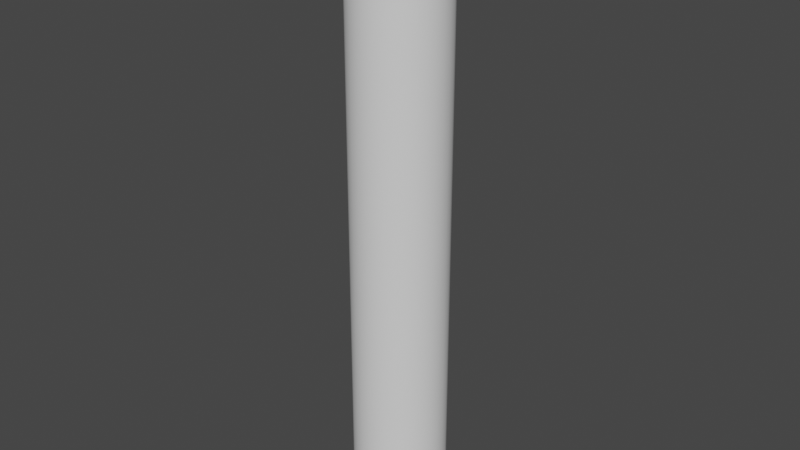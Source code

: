 # Source: column2.blend  (saved by Blender 2.83.19; exported with 4.5.12 LTS)
import bpy
from mathutils import Matrix  # noqa: F401  (used for matrix-valued properties, if any)

bpy.ops.wm.read_factory_settings(use_empty=True)
scene = bpy.context.scene
scene.name = 'Scene'

# ---- collections
col_collection = bpy.data.collections.new('Collection'); scene.collection.children.link(col_collection)

# ---- world
world_world = bpy.data.worlds.new('World'); scene.world = world_world
world_world.use_nodes = True; world_world.node_tree.nodes.clear()
_N = world_world.node_tree.nodes; _L = world_world.node_tree.links
n0 = _N.new('ShaderNodeOutputWorld'); n0.name = 'World Output'; n0.location = (300, 300)
n1 = _N.new('ShaderNodeBackground'); n1.name = 'Background'; n1.location = (10, 300)
n1.inputs[0].default_value = (0.05088, 0.05088, 0.05088, 1.0)
_L.new(n1.outputs[0], n0.inputs[0])
n0.is_active_output = True
world_world.color = (0.05088, 0.05088, 0.05088)
world_world.use_sun_shadow = False
world_world.sun_shadow_jitter_overblur = 0.0

# ---- meshes
me_cylinder = bpy.data.meshes.new('Cylinder')
me_cylinder.from_pydata([(0.0, 1.0, -5.0), (0.0, 1.0, 7.7), (0.1951, 0.9808, -5.0), (0.1951, 0.9808, 7.7), (0.3827, 0.9239, -5.0), (0.3827, 0.9239, 7.7), (0.5556, 0.8315, -5.0), (0.5556, 0.8315, 7.7), (0.7071, 0.7071, -5.0), (0.7071, 0.7071, 7.7), (0.8315, 0.5556, -5.0), (0.8315, 0.5556, 7.7), (0.9239, 0.3827, -5.0), (0.9239, 0.3827, 7.7), (0.9808, 0.1951, -5.0), (0.9808, 0.1951, 7.7), (1.0, 7.55e-08, -5.0), (1.0, 7.55e-08, 7.7), (0.9808, -0.1951, -5.0), (0.9808, -0.1951, 7.7), (0.9239, -0.3827, -5.0), (0.9239, -0.3827, 7.7), (0.8315, -0.5556, -5.0), (0.8315, -0.5556, 7.7), (0.7071, -0.7071, -5.0), (0.7071, -0.7071, 7.7), (0.5556, -0.8315, -5.0), (0.5556, -0.8315, 7.7), (0.3827, -0.9239, -5.0), (0.3827, -0.9239, 7.7), (0.1951, -0.9808, -5.0), (0.1951, -0.9808, 7.7), (-3.258e-07, -1.0, -5.0), (-3.258e-07, -1.0, 7.7), (-0.1951, -0.9808, -5.0), (-0.1951, -0.9808, 7.7), (-0.3827, -0.9239, -5.0), (-0.3827, -0.9239, 7.7), (-0.5556, -0.8315, -5.0), (-0.5556, -0.8315, 7.7), (-0.7071, -0.7071, -5.0), (-0.7071, -0.7071, 7.7), (-0.8315, -0.5556, -5.0), (-0.8315, -0.5556, 7.7), (-0.9239, -0.3827, -5.0), (-0.9239, -0.3827, 7.7), (-0.9808, -0.1951, -5.0), (-0.9808, -0.1951, 7.7), (-1.0, 9.656e-07, -5.0), (-1.0, 9.656e-07, 7.7), (-0.9808, 0.1951, -5.0), (-0.9808, 0.1951, 7.7), (-0.9239, 0.3827, -5.0), (-0.9239, 0.3827, 7.7), (-0.8315, 0.5556, -5.0), (-0.8315, 0.5556, 7.7), (-0.7071, 0.7071, -5.0), (-0.7071, 0.7071, 7.7), (-0.5556, 0.8315, -5.0), (-0.5556, 0.8315, 7.7), (-0.3827, 0.9239, -5.0), (-0.3827, 0.9239, 7.7), (-0.1951, 0.9808, -5.0), (-0.1951, 0.9808, 7.7), (1.0, -1.0, 7.119), (1.0, 1.0, 7.119), (1.074, -1.0, 7.126), (1.074, 1.0, 7.126), (1.146, -1.0, 7.148), (1.146, 1.0, 7.148), (1.212, -1.0, 7.183), (1.212, 1.0, 7.183), (1.269, -1.0, 7.231), (1.269, 1.0, 7.231), (1.317, -1.0, 7.288), (1.317, 1.0, 7.288), (1.352, -1.0, 7.354), (1.352, 1.0, 7.354), (1.374, -1.0, 7.426), (1.374, 1.0, 7.426), (1.381, -1.0, 7.5), (1.381, 1.0, 7.5), (1.374, -1.0, 7.574), (1.374, 1.0, 7.574), (1.352, -1.0, 7.646), (1.352, 1.0, 7.646), (1.317, -1.0, 7.712), (1.317, 1.0, 7.712), (1.269, -1.0, 7.769), (1.269, 1.0, 7.769), (1.212, -1.0, 7.817), (1.212, 1.0, 7.817), (1.146, -1.0, 7.852), (1.146, 1.0, 7.852), (1.074, -1.0, 7.874), (1.074, 1.0, 7.874), (1.0, -1.0, 7.881), (1.0, 1.0, 7.881), (0.9256, -1.0, 7.874), (0.9256, 1.0, 7.874), (0.8542, -1.0, 7.852), (0.8542, 1.0, 7.852), (0.7883, -1.0, 7.817), (0.7883, 1.0, 7.817), (0.7305, -1.0, 7.769), (0.7305, 1.0, 7.769), (0.6831, -1.0, 7.712), (0.6831, 1.0, 7.712), (0.6479, -1.0, 7.646), (0.6479, 1.0, 7.646), (0.6262, -1.0, 7.574), (0.6262, 1.0, 7.574), (0.6189, -1.0, 7.5), (0.6189, 1.0, 7.5), (0.6262, -1.0, 7.426), (0.6262, 1.0, 7.426), (0.6479, -1.0, 7.354), (0.6479, 1.0, 7.354), (0.6831, -1.0, 7.288), (0.6831, 1.0, 7.288), (0.7305, -1.0, 7.231), (0.7305, 1.0, 7.231), (0.7883, -1.0, 7.183), (0.7883, 1.0, 7.183), (0.8542, -1.0, 7.148), (0.8542, 1.0, 7.148), (0.9256, -1.0, 7.126), (0.9256, 1.0, 7.126), (-1.0, -1.0, 7.119), (-1.0, 1.0, 7.119), (-0.9256, -1.0, 7.126), (-0.9256, 1.0, 7.126), (-0.8542, -1.0, 7.148), (-0.8542, 1.0, 7.148), (-0.7883, -1.0, 7.183), (-0.7883, 1.0, 7.183), (-0.7305, -1.0, 7.231), (-0.7305, 1.0, 7.231), (-0.6831, -1.0, 7.288), (-0.6831, 1.0, 7.288), (-0.6479, -1.0, 7.354), (-0.6479, 1.0, 7.354), (-0.6262, -1.0, 7.426), (-0.6262, 1.0, 7.426), (-0.6189, -1.0, 7.5), (-0.6189, 1.0, 7.5), (-0.6262, -1.0, 7.574), (-0.6262, 1.0, 7.574), (-0.6479, -1.0, 7.646), (-0.6479, 1.0, 7.646), (-0.6831, -1.0, 7.712), (-0.6831, 1.0, 7.712), (-0.7305, -1.0, 7.769), (-0.7305, 1.0, 7.769), (-0.7883, -1.0, 7.817), (-0.7883, 1.0, 7.817), (-0.8542, -1.0, 7.852), (-0.8542, 1.0, 7.852), (-0.9256, -1.0, 7.874), (-0.9256, 1.0, 7.874), (-1.0, -1.0, 7.881), (-1.0, 1.0, 7.881), (-1.074, -1.0, 7.874), (-1.074, 1.0, 7.874), (-1.146, -1.0, 7.852), (-1.146, 1.0, 7.852), (-1.212, -1.0, 7.817), (-1.212, 1.0, 7.817), (-1.269, -1.0, 7.769), (-1.269, 1.0, 7.769), (-1.317, -1.0, 7.712), (-1.317, 1.0, 7.712), (-1.352, -1.0, 7.646), (-1.352, 1.0, 7.646), (-1.374, -1.0, 7.574), (-1.374, 1.0, 7.574), (-1.381, -1.0, 7.5), (-1.381, 1.0, 7.5), (-1.374, -1.0, 7.426), (-1.374, 1.0, 7.426), (-1.352, -1.0, 7.354), (-1.352, 1.0, 7.354), (-1.317, -1.0, 7.288), (-1.317, 1.0, 7.288), (-1.269, -1.0, 7.231), (-1.269, 1.0, 7.231), (-1.212, -1.0, 7.183), (-1.212, 1.0, 7.183), (-1.146, -1.0, 7.148), (-1.146, 1.0, 7.148), (-1.074, -1.0, 7.126), (-1.074, 1.0, 7.126), (1.285, 1.0, 7.382), (1.257, 1.0, 7.328), (1.218, 1.0, 7.718), (1.257, 1.0, 7.672), (1.257, -1.0, 7.328), (1.285, -1.0, 7.382), (1.257, -1.0, 7.672), (1.218, -1.0, 7.718), (1.218, 1.0, 7.282), (1.285, 1.0, 7.618), (1.218, -1.0, 7.282), (1.285, -1.0, 7.618), (1.172, 1.0, 7.243), (1.303, 1.0, 7.56), (1.172, -1.0, 7.243), (1.303, -1.0, 7.56), (1.118, 1.0, 7.215), (1.309, 1.0, 7.5), (1.118, -1.0, 7.215), (1.309, -1.0, 7.5), (1.06, 1.0, 7.197), (1.303, 1.0, 7.44), (1.06, -1.0, 7.197), (1.303, -1.0, 7.44), (1.0, 1.0, 7.191), (1.0, -1.0, 7.191), (1.172, -1.0, 7.757), (1.172, 1.0, 7.757), (1.118, -1.0, 7.785), (1.118, 1.0, 7.785), (1.06, -1.0, 7.803), (1.06, 1.0, 7.803), (1.0, -1.0, 7.809), (1.0, 1.0, 7.809), (0.9397, -1.0, 7.803), (0.9397, 1.0, 7.803), (0.8818, -1.0, 7.785), (0.8818, 1.0, 7.785), (0.8284, -1.0, 7.757), (0.8284, 1.0, 7.757), (0.7816, -1.0, 7.718), (0.7816, 1.0, 7.718), (0.7432, -1.0, 7.672), (0.7432, 1.0, 7.672), (0.7146, -1.0, 7.618), (0.7146, 1.0, 7.618), (0.6971, -1.0, 7.56), (0.6971, 1.0, 7.56), (0.6911, -1.0, 7.5), (0.6911, 1.0, 7.5), (0.6971, -1.0, 7.44), (0.6971, 1.0, 7.44), (0.7146, -1.0, 7.382), (0.7146, 1.0, 7.382), (0.7432, -1.0, 7.328), (0.7432, 1.0, 7.328), (0.7816, -1.0, 7.282), (0.7816, 1.0, 7.282), (0.8284, -1.0, 7.243), (0.8284, 1.0, 7.243), (0.8818, -1.0, 7.215), (0.8818, 1.0, 7.215), (0.9397, -1.0, 7.197), (0.9397, 1.0, 7.197), (-0.7146, 1.0, 7.382), (-0.7432, 1.0, 7.328), (-0.7816, 1.0, 7.718), (-0.7432, 1.0, 7.672), (-0.7432, -1.0, 7.328), (-0.7146, -1.0, 7.382), (-0.7432, -1.0, 7.672), (-0.7816, -1.0, 7.718), (-0.7816, 1.0, 7.282), (-0.7146, 1.0, 7.618), (-0.7816, -1.0, 7.282), (-0.7146, -1.0, 7.618), (-0.8284, 1.0, 7.243), (-0.6971, 1.0, 7.56), (-0.8284, -1.0, 7.243), (-0.6971, -1.0, 7.56), (-0.8818, 1.0, 7.215), (-0.6911, 1.0, 7.5), (-0.8818, -1.0, 7.215), (-0.6911, -1.0, 7.5), (-0.9397, 1.0, 7.197), (-0.6971, 1.0, 7.44), (-0.9397, -1.0, 7.197), (-0.6971, -1.0, 7.44), (-1.0, 1.0, 7.191), (-1.0, -1.0, 7.191), (-0.8284, -1.0, 7.757), (-0.8284, 1.0, 7.757), (-0.8818, -1.0, 7.785), (-0.8818, 1.0, 7.785), (-0.9397, -1.0, 7.803), (-0.9397, 1.0, 7.803), (-1.0, -1.0, 7.809), (-1.0, 1.0, 7.809), (-1.06, -1.0, 7.803), (-1.06, 1.0, 7.803), (-1.118, -1.0, 7.785), (-1.118, 1.0, 7.785), (-1.172, -1.0, 7.757), (-1.172, 1.0, 7.757), (-1.218, -1.0, 7.718), (-1.218, 1.0, 7.718), (-1.257, -1.0, 7.672), (-1.257, 1.0, 7.672), (-1.285, -1.0, 7.618), (-1.285, 1.0, 7.618), (-1.303, -1.0, 7.56), (-1.303, 1.0, 7.56), (-1.309, -1.0, 7.5), (-1.309, 1.0, 7.5), (-1.303, -1.0, 7.44), (-1.303, 1.0, 7.44), (-1.285, -1.0, 7.382), (-1.285, 1.0, 7.382), (-1.257, -1.0, 7.328), (-1.257, 1.0, 7.328), (-1.218, -1.0, 7.282), (-1.218, 1.0, 7.282), (-1.172, -1.0, 7.243), (-1.172, 1.0, 7.243), (-1.118, -1.0, 7.215), (-1.118, 1.0, 7.215), (-1.06, -1.0, 7.197), (-1.06, 1.0, 7.197), (1.237, 0.9, 7.402), (1.214, 0.9, 7.357), (1.182, 0.9, 7.682), (1.214, 0.9, 7.643), (1.214, -0.9, 7.357), (1.237, -0.9, 7.402), (1.214, -0.9, 7.643), (1.182, -0.9, 7.682), (1.182, 0.9, 7.318), (1.237, 0.9, 7.598), (1.182, -0.9, 7.318), (1.237, -0.9, 7.598), (1.143, 0.9, 7.286), (1.252, 0.9, 7.55), (1.143, -0.9, 7.286), (1.252, -0.9, 7.55), (1.098, 0.9, 7.263), (1.257, 0.9, 7.5), (1.098, -0.9, 7.263), (1.257, -0.9, 7.5), (1.05, 0.9, 7.248), (1.252, 0.9, 7.45), (1.05, -0.9, 7.248), (1.252, -0.9, 7.45), (1.0, 0.9, 7.243), (1.0, -0.9, 7.243), (1.143, -0.9, 7.714), (1.143, 0.9, 7.714), (1.098, -0.9, 7.737), (1.098, 0.9, 7.737), (1.05, -0.9, 7.752), (1.05, 0.9, 7.752), (1.0, -0.9, 7.757), (1.0, 0.9, 7.757), (0.9499, -0.9, 7.752), (0.9499, 0.9, 7.752), (0.9016, -0.9, 7.737), (0.9016, 0.9, 7.737), (0.8572, -0.9, 7.714), (0.8572, 0.9, 7.714), (0.8182, -0.9, 7.682), (0.8182, 0.9, 7.682), (0.7863, -0.9, 7.643), (0.7863, 0.9, 7.643), (0.7625, -0.9, 7.598), (0.7625, 0.9, 7.598), (0.7479, -0.9, 7.55), (0.7479, 0.9, 7.55), (0.7429, -0.9, 7.5), (0.7429, 0.9, 7.5), (0.7479, -0.9, 7.45), (0.7479, 0.9, 7.45), (0.7625, -0.9, 7.402), (0.7625, 0.9, 7.402), (0.7863, -0.9, 7.357), (0.7863, 0.9, 7.357), (0.8182, -0.9, 7.318), (0.8182, 0.9, 7.318), (0.8572, -0.9, 7.286), (0.8572, 0.9, 7.286), (0.9016, -0.9, 7.263), (0.9016, 0.9, 7.263), (0.9499, -0.9, 7.248), (0.9499, 0.9, 7.248), (-0.7625, 0.9, 7.402), (-0.7863, 0.9, 7.357), (-0.8182, 0.9, 7.682), (-0.7863, 0.9, 7.643), (-0.7863, -0.9, 7.357), (-0.7625, -0.9, 7.402), (-0.7863, -0.9, 7.643), (-0.8182, -0.9, 7.682), (-0.8182, 0.9, 7.318), (-0.7625, 0.9, 7.598), (-0.8182, -0.9, 7.318), (-0.7625, -0.9, 7.598), (-0.8572, 0.9, 7.286), (-0.7479, 0.9, 7.55), (-0.8572, -0.9, 7.286), (-0.7479, -0.9, 7.55), (-0.9016, 0.9, 7.263), (-0.7429, 0.9, 7.5), (-0.9016, -0.9, 7.263), (-0.7429, -0.9, 7.5), (-0.9499, 0.9, 7.248), (-0.7479, 0.9, 7.45), (-0.9499, -0.9, 7.248), (-0.7479, -0.9, 7.45), (-1.0, 0.9, 7.243), (-1.0, -0.9, 7.243), (-0.8572, -0.9, 7.714), (-0.8572, 0.9, 7.714), (-0.9016, -0.9, 7.737), (-0.9016, 0.9, 7.737), (-0.9499, -0.9, 7.752), (-0.9499, 0.9, 7.752), (-1.0, -0.9, 7.757), (-1.0, 0.9, 7.757), (-1.05, -0.9, 7.752), (-1.05, 0.9, 7.752), (-1.098, -0.9, 7.737), (-1.098, 0.9, 7.737), (-1.143, -0.9, 7.714), (-1.143, 0.9, 7.714), (-1.182, -0.9, 7.682), (-1.182, 0.9, 7.682), (-1.214, -0.9, 7.643), (-1.214, 0.9, 7.643), (-1.237, -0.9, 7.598), (-1.237, 0.9, 7.598), (-1.252, -0.9, 7.55), (-1.252, 0.9, 7.55), (-1.257, -0.9, 7.5), (-1.257, 0.9, 7.5), (-1.252, -0.9, 7.45), (-1.252, 0.9, 7.45), (-1.237, -0.9, 7.402), (-1.237, 0.9, 7.402), (-1.214, -0.9, 7.357), (-1.214, 0.9, 7.357), (-1.182, -0.9, 7.318), (-1.182, 0.9, 7.318), (-1.143, -0.9, 7.286), (-1.143, 0.9, 7.286), (-1.098, -0.9, 7.263), (-1.098, 0.9, 7.263), (-1.05, -0.9, 7.248), (-1.05, 0.9, 7.248)], [], [(0, 1, 3, 2), (101, 157, 159, 99), (82, 83, 85, 84), (2, 3, 5, 4), (99, 159, 161, 97), (4, 5, 7, 6), (6, 7, 9, 8), (80, 81, 83, 82), (8, 9, 11, 10), (107, 151, 153, 105), (10, 11, 13, 12), (12, 13, 15, 14), (78, 79, 81, 80), (14, 15, 17, 16), (152, 150, 106, 104), (16, 17, 19, 18), (18, 19, 21, 20), (76, 77, 79, 78), (20, 21, 23, 22), (152, 104, 102, 154), (22, 23, 25, 24), (24, 25, 27, 26), (74, 75, 77, 76), (26, 27, 29, 28), (94, 95, 97, 96), (28, 29, 31, 30), (30, 31, 33, 32), (72, 73, 75, 74), (32, 33, 35, 34), (92, 93, 95, 94), (34, 35, 37, 36), (36, 37, 39, 38), (70, 71, 73, 72), (38, 39, 41, 40), (90, 91, 93, 92), (40, 41, 43, 42), (42, 43, 45, 44), (68, 69, 71, 70), (44, 45, 47, 46), (88, 89, 91, 90), (46, 47, 49, 48), (48, 49, 51, 50), (66, 67, 69, 68), (50, 51, 53, 52), (86, 87, 89, 88), (52, 53, 55, 54), (54, 55, 57, 56), (64, 65, 67, 66), (56, 57, 59, 58), (84, 85, 87, 86), (58, 59, 61, 60), (3, 1, 63, 61, 59, 57, 55, 53, 51, 49, 47, 45, 43, 41, 39, 37, 35, 33, 31, 29, 27, 25, 23, 21, 19, 17, 15, 13, 11, 9, 7, 5), (60, 61, 63, 62), (62, 63, 1, 0), (0, 2, 4, 6, 8, 10, 12, 14, 16, 18, 20, 22, 24, 26, 28, 30, 32, 34, 36, 38, 40, 42, 44, 46, 48, 50, 52, 54, 56, 58, 60, 62), (106, 107, 109, 108), (108, 109, 111, 110), (110, 111, 113, 112), (112, 113, 115, 114), (114, 115, 117, 116), (116, 117, 119, 118), (118, 119, 121, 120), (120, 121, 123, 122), (122, 123, 125, 124), (141, 139, 257, 256), (124, 125, 127, 126), (126, 127, 65, 64), (81, 79, 213, 209), (168, 169, 171, 170), (146, 147, 149, 148), (166, 167, 169, 168), (144, 145, 147, 146), (164, 165, 167, 166), (142, 143, 145, 144), (162, 163, 165, 164), (140, 141, 143, 142), (160, 161, 163, 162), (138, 139, 141, 140), (154, 102, 100, 156), (136, 137, 139, 138), (98, 158, 156, 100), (134, 135, 137, 136), (96, 160, 158, 98), (132, 133, 135, 134), (96, 97, 161, 160), (130, 131, 133, 132), (106, 150, 151, 107), (128, 129, 131, 130), (148, 149, 151, 150), (170, 171, 173, 172), (172, 173, 175, 174), (174, 175, 177, 176), (176, 177, 179, 178), (178, 179, 181, 180), (180, 181, 183, 182), (182, 183, 185, 184), (184, 185, 187, 186), (186, 187, 189, 188), (162, 164, 292, 290), (188, 189, 191, 190), (190, 191, 129, 128), (95, 93, 221, 223), (103, 155, 157, 101), (105, 153, 155, 103), (298, 300, 428, 426), (198, 199, 327, 326), (246, 248, 376, 374), (299, 297, 425, 427), (94, 96, 224, 222), (165, 163, 291, 293), (153, 151, 259, 258), (97, 95, 223, 225), (66, 68, 210, 214), (138, 140, 261, 260), (73, 71, 204, 200), (164, 166, 294, 292), (150, 152, 263, 262), (96, 98, 226, 224), (167, 165, 293, 295), (99, 97, 225, 227), (139, 137, 264, 257), (166, 168, 296, 294), (98, 100, 228, 226), (169, 167, 295, 297), (151, 149, 265, 259), (101, 99, 227, 229), (78, 80, 211, 215), (136, 138, 260, 266), (168, 170, 298, 296), (148, 150, 262, 267), (85, 83, 205, 201), (100, 102, 230, 228), (171, 169, 297, 299), (103, 101, 229, 231), (137, 135, 268, 264), (70, 72, 202, 206), (170, 172, 300, 298), (102, 104, 232, 230), (173, 171, 299, 301), (149, 147, 269, 265), (105, 103, 231, 233), (134, 136, 266, 270), (172, 174, 302, 300), (77, 75, 193, 192), (146, 148, 267, 271), (104, 106, 234, 232), (175, 173, 301, 303), (107, 105, 233, 235), (135, 133, 272, 268), (82, 84, 203, 207), (174, 176, 304, 302), (106, 108, 236, 234), (177, 175, 303, 305), (89, 87, 195, 194), (67, 65, 216, 212), (147, 145, 273, 269), (109, 107, 235, 237), (132, 134, 270, 274), (176, 178, 306, 304), (74, 76, 197, 196), (144, 146, 271, 275), (108, 110, 238, 236), (179, 177, 305, 307), (79, 77, 192, 213), (111, 109, 237, 239), (133, 131, 276, 272), (71, 69, 208, 204), (178, 180, 308, 306), (110, 112, 240, 238), (181, 179, 307, 309), (145, 143, 277, 273), (113, 111, 239, 241), (130, 132, 274, 278), (180, 182, 310, 308), (86, 88, 199, 198), (142, 144, 275, 279), (112, 114, 242, 240), (183, 181, 309, 311), (115, 113, 241, 243), (76, 78, 215, 197), (182, 184, 312, 310), (83, 81, 209, 205), (114, 116, 244, 242), (185, 183, 311, 313), (64, 66, 214, 217), (131, 129, 280, 276), (117, 115, 243, 245), (143, 141, 256, 277), (68, 70, 206, 210), (184, 186, 314, 312), (75, 73, 200, 193), (140, 142, 279, 261), (116, 118, 246, 244), (187, 185, 313, 315), (128, 130, 278, 281), (119, 117, 245, 247), (186, 188, 316, 314), (152, 154, 282, 263), (118, 120, 248, 246), (189, 187, 315, 317), (155, 153, 258, 283), (121, 119, 247, 249), (80, 82, 207, 211), (188, 190, 318, 316), (154, 156, 284, 282), (120, 122, 250, 248), (191, 189, 317, 319), (87, 85, 201, 195), (157, 155, 283, 285), (123, 121, 249, 251), (190, 128, 281, 318), (72, 74, 196, 202), (156, 158, 286, 284), (122, 124, 252, 250), (129, 191, 319, 280), (88, 90, 218, 199), (159, 157, 285, 287), (125, 123, 251, 253), (91, 89, 194, 219), (69, 67, 212, 208), (158, 160, 288, 286), (124, 126, 254, 252), (90, 92, 220, 218), (161, 159, 287, 289), (127, 125, 253, 255), (93, 91, 219, 221), (84, 86, 198, 203), (160, 162, 290, 288), (126, 64, 217, 254), (92, 94, 222, 220), (163, 161, 289, 291), (65, 127, 255, 216), (331, 326, 327, 346, 348, 350, 352, 354, 356, 358, 360, 362, 364, 366, 368, 370, 372, 374, 376, 378, 380, 382, 345, 342, 338, 334, 330, 324, 325, 343, 339, 335), (363, 361, 359, 357, 355, 353, 351, 349, 347, 322, 323, 329, 333, 337, 341, 320, 321, 328, 332, 336, 340, 344, 383, 381, 379, 377, 375, 373, 371, 369, 367, 365), (395, 390, 391, 410, 412, 414, 416, 418, 420, 422, 424, 426, 428, 430, 432, 434, 436, 438, 440, 442, 444, 446, 409, 406, 402, 398, 394, 388, 389, 407, 403, 399), (427, 425, 423, 421, 419, 417, 415, 413, 411, 386, 387, 393, 397, 401, 405, 384, 385, 392, 396, 400, 404, 408, 447, 445, 443, 441, 439, 437, 435, 433, 431, 429), (249, 247, 375, 377), (193, 200, 328, 321), (301, 299, 427, 429), (248, 250, 378, 376), (195, 201, 329, 323), (300, 302, 430, 428), (251, 249, 377, 379), (202, 196, 324, 330), (303, 301, 429, 431), (250, 252, 380, 378), (203, 198, 326, 331), (302, 304, 432, 430), (253, 251, 379, 381), (200, 204, 332, 328), (305, 303, 431, 433), (252, 254, 382, 380), (201, 205, 333, 329), (304, 306, 434, 432), (255, 253, 381, 383), (206, 202, 330, 334), (307, 305, 433, 435), (254, 217, 345, 382), (207, 203, 331, 335), (306, 308, 436, 434), (216, 255, 383, 344), (204, 208, 336, 332), (309, 307, 435, 437), (256, 257, 385, 384), (205, 209, 337, 333), (308, 310, 438, 436), (258, 259, 387, 386), (210, 206, 334, 338), (311, 309, 437, 439), (260, 261, 389, 388), (211, 207, 335, 339), (310, 312, 440, 438), (262, 263, 391, 390), (208, 212, 340, 336), (313, 311, 439, 441), (257, 264, 392, 385), (209, 213, 341, 337), (312, 314, 442, 440), (259, 265, 393, 387), (214, 210, 338, 342), (315, 313, 441, 443), (266, 260, 388, 394), (215, 211, 339, 343), (314, 316, 444, 442), (267, 262, 390, 395), (212, 216, 344, 340), (317, 315, 443, 445), (264, 268, 396, 392), (213, 192, 320, 341), (316, 318, 446, 444), (265, 269, 397, 393), (197, 215, 343, 325), (319, 317, 445, 447), (270, 266, 394, 398), (217, 214, 342, 345), (318, 281, 409, 446), (271, 267, 395, 399), (199, 218, 346, 327), (280, 319, 447, 408), (268, 272, 400, 396), (219, 194, 322, 347), (269, 273, 401, 397), (218, 220, 348, 346), (274, 270, 398, 402), (221, 219, 347, 349), (275, 271, 399, 403), (220, 222, 350, 348), (272, 276, 404, 400), (223, 221, 349, 351), (273, 277, 405, 401), (222, 224, 352, 350), (278, 274, 402, 406), (225, 223, 351, 353), (279, 275, 403, 407), (224, 226, 354, 352), (276, 280, 408, 404), (227, 225, 353, 355), (277, 256, 384, 405), (226, 228, 356, 354), (261, 279, 407, 389), (229, 227, 355, 357), (281, 278, 406, 409), (228, 230, 358, 356), (263, 282, 410, 391), (231, 229, 357, 359), (283, 258, 386, 411), (230, 232, 360, 358), (282, 284, 412, 410), (233, 231, 359, 361), (285, 283, 411, 413), (232, 234, 362, 360), (284, 286, 414, 412), (235, 233, 361, 363), (287, 285, 413, 415), (234, 236, 364, 362), (286, 288, 416, 414), (237, 235, 363, 365), (289, 287, 415, 417), (236, 238, 366, 364), (288, 290, 418, 416), (239, 237, 365, 367), (291, 289, 417, 419), (238, 240, 368, 366), (290, 292, 420, 418), (241, 239, 367, 369), (293, 291, 419, 421), (240, 242, 370, 368), (292, 294, 422, 420), (243, 241, 369, 371), (295, 293, 421, 423), (242, 244, 372, 370), (294, 296, 424, 422), (245, 243, 371, 373), (192, 193, 321, 320), (297, 295, 423, 425), (244, 246, 374, 372), (194, 195, 323, 322), (296, 298, 426, 424), (247, 245, 373, 375), (196, 197, 325, 324)])
me_cylinder.polygons.foreach_set('use_smooth', [True] * 360)
_uv = me_cylinder.uv_layers.new(name='UVMap')
_uv.uv.foreach_set('vector', [1.0, 0.5, 1.0, 1.0, 0.9688, 1.0, 0.9688, 0.5, 0.1582, 0.02827, 0.3418, 0.02827, 0.2968, 0.01461, 0.2032, 0.01461, 0.9688, 0.5, 0.9688, 1.0, 0.9375, 1.0, 0.9375, 0.5, 0.9688, 0.5, 0.9688, 1.0, 0.9375, 1.0, 0.9375, 0.5, 0.2032, 0.01461, 0.2968, 0.01461, 0.25, 0.01, 0.6562, 1.0, 0.9375, 0.5, 0.9375, 1.0, 0.9062, 1.0, 0.9062, 0.5, 0.9062, 0.5, 0.9062, 1.0, 0.875, 1.0, 0.875, 0.5, 0.9062, 0.5, 0.9062, 1.0, 0.875, 1.0, 0.875, 0.5, 0.875, 0.5, 0.875, 1.0, 0.8438, 1.0, 0.8438, 0.5, 0.3438, 1.0, 0.3438, 1.0, 0.4197, 0.08029, 0.08029, 0.08029, 0.8438, 0.5, 0.8438, 1.0, 0.8125, 1.0, 0.8125, 0.5, 0.8125, 0.5, 0.8125, 1.0, 0.7812, 1.0, 0.7812, 0.5, 0.8438, 0.5, 0.8438, 1.0, 0.8125, 1.0, 0.8125, 0.5, 0.7812, 0.5, 0.7812, 1.0, 0.75, 1.0, 0.75, 0.5, 0.9197, 0.08029, 0.9496, 0.1167, 0.3438, 0.5, 0.5803, 0.08029, 0.75, 0.5, 0.75, 1.0, 0.7188, 1.0, 0.7188, 0.5, 0.7188, 0.5, 0.7188, 1.0, 0.6875, 1.0, 0.6875, 0.5, 0.7812, 0.5, 0.7812, 1.0, 0.75, 1.0, 0.75, 0.5, 0.6875, 0.5, 0.6875, 1.0, 0.6562, 1.0, 0.6562, 0.5, 0.9197, 0.08029, 0.5803, 0.08029, 0.6167, 0.05045, 0.8833, 0.05045, 0.6562, 0.5, 0.6562, 1.0, 0.625, 1.0, 0.625, 0.5, 0.625, 0.5, 0.625, 1.0, 0.5938, 1.0, 0.5938, 0.5, 0.7188, 0.5, 0.7188, 1.0, 0.6875, 1.0, 0.6875, 0.5, 0.5938, 0.5, 0.5938, 1.0, 0.5625, 1.0, 0.5625, 0.5, 0.6875, 0.5, 0.6875, 1.0, 0.6562, 1.0, 0.6562, 0.5, 0.5625, 0.5, 0.5625, 1.0, 0.5312, 1.0, 0.5312, 0.5, 0.5312, 0.5, 0.5312, 1.0, 0.5, 1.0, 0.5, 0.5, 0.6562, 0.5, 0.6562, 1.0, 0.625, 1.0, 0.625, 0.5, 0.5, 0.5, 0.5, 1.0, 0.4688, 1.0, 0.4688, 0.5, 0.625, 0.5, 0.625, 1.0, 0.5938, 1.0, 0.5938, 0.5, 0.4688, 0.5, 0.4688, 1.0, 0.4375, 1.0, 0.4375, 0.5, 0.4375, 0.5, 0.4375, 1.0, 0.4062, 1.0, 0.4062, 0.5, 0.5938, 0.5, 0.5938, 1.0, 0.5625, 1.0, 0.5625, 0.5, 0.4062, 0.5, 0.4062, 1.0, 0.375, 1.0, 0.375, 0.5, 0.5625, 0.5, 0.5625, 1.0, 0.5312, 1.0, 0.5312, 0.5, 0.375, 0.5, 0.375, 1.0, 0.3438, 1.0, 0.3438, 0.5, 0.3438, 0.5, 0.3438, 1.0, 0.3125, 1.0, 0.3125, 0.5, 0.5312, 0.5, 0.5312, 1.0, 0.5, 1.0, 0.5, 0.5, 0.3125, 0.5, 0.3125, 1.0, 0.2812, 1.0, 0.2812, 0.5, 0.5, 0.5, 0.5, 1.0, 0.4688, 1.0, 0.4688, 0.5, 0.2812, 0.5, 0.2812, 1.0, 0.25, 1.0, 0.25, 0.5, 0.25, 0.5, 0.25, 1.0, 0.2188, 1.0, 0.2188, 0.5, 0.4688, 0.5, 0.4688, 1.0, 0.4375, 1.0, 0.4375, 0.5, 0.2188, 0.5, 0.2188, 1.0, 0.1875, 1.0, 0.1875, 0.5, 0.4375, 0.5, 0.4375, 1.0, 0.4062, 1.0, 0.4062, 0.5, 0.1875, 0.5, 0.1875, 1.0, 0.1562, 1.0, 0.1562, 0.5, 0.1562, 0.5, 0.1562, 1.0, 0.125, 1.0, 0.125, 0.5, 0.4062, 0.5, 0.4062, 1.0, 0.375, 1.0, 0.375, 0.5, 0.125, 0.5, 0.125, 1.0, 0.09375, 1.0, 0.09375, 0.5, 0.375, 0.5, 0.375, 1.0, 0.3438, 1.0, 0.3438, 0.5, 0.09375, 0.5, 0.09375, 1.0, 0.0625, 1.0, 0.0625, 0.5, 0.2968, 0.4854, 0.25, 0.49, 0.2032, 0.4854, 0.1582, 0.4717, 0.1167, 0.4496, 0.08029, 0.4197, 0.05045, 0.3833, 0.02827, 0.3418, 0.01461, 0.2968, 0.01, 0.25, 0.01461, 0.2032, 0.02827, 0.1582, 0.05045, 0.1167, 0.08029, 0.08029, 0.1167, 0.05045, 0.1582, 0.02827, 0.2032, 0.01461, 0.25, 0.01, 0.2968, 0.01461, 0.3418, 0.02827, 0.3833, 0.05045, 0.4197, 0.08029, 0.4496, 0.1167, 0.4717, 0.1582, 0.4854, 0.2032, 0.49, 0.25, 0.4854, 0.2968, 0.4717, 0.3418, 0.4496, 0.3833, 0.4197, 0.4197, 0.3833, 0.4496, 0.3418, 0.4717, 0.0625, 0.5, 0.0625, 1.0, 0.03125, 1.0, 0.03125, 0.5, 0.03125, 0.5, 0.03125, 1.0, 0.0, 1.0, 0.0, 0.5, 0.75, 0.49, 0.7968, 0.4854, 0.8418, 0.4717, 0.8833, 0.4496, 0.9197, 0.4197, 0.9496, 0.3833, 0.9717, 0.3418, 0.9854, 0.2968, 0.99, 0.25, 0.9854, 0.2032, 0.9717, 0.1582, 0.9496, 0.1167, 0.9197, 0.08029, 0.8833, 0.05045, 0.8418, 0.02827, 0.7968, 0.01461, 0.75, 0.01, 0.7032, 0.01461, 0.6582, 0.02827, 0.6167, 0.05045, 0.5803, 0.08029, 0.5504, 0.1167, 0.5283, 0.1582, 0.5146, 0.2032, 0.51, 0.25, 0.5146, 0.2968, 0.5283, 0.3418, 0.5504, 0.3833, 0.5803, 0.4197, 0.6167, 0.4496, 0.6582, 0.4717, 0.7032, 0.4854, 0.3438, 0.5, 0.3438, 1.0, 0.3125, 1.0, 0.3125, 0.5, 0.3125, 0.5, 0.3125, 1.0, 0.2812, 1.0, 0.2812, 0.5, 0.2812, 0.5, 0.2812, 1.0, 0.25, 1.0, 0.25, 0.5, 0.25, 0.5, 0.25, 1.0, 0.2188, 1.0, 0.2188, 0.5, 0.2188, 0.5, 0.2188, 1.0, 0.1875, 1.0, 0.1875, 0.5, 0.1875, 0.5, 0.1875, 1.0, 0.1562, 1.0, 0.1562, 0.5, 0.1562, 0.5, 0.1562, 1.0, 0.125, 1.0, 0.125, 0.5, 0.125, 0.5, 0.125, 1.0, 0.09375, 1.0, 0.09375, 0.5, 0.09375, 0.5, 0.09375, 1.0, 0.0625, 1.0, 0.0625, 0.5, 0.6875, 1.0, 0.7188, 1.0, 0.7188, 1.0, 0.6875, 1.0, 0.0625, 0.5, 0.0625, 1.0, 0.03125, 1.0, 0.03125, 0.5, 0.03125, 0.5, 0.03125, 1.0, 0.0, 1.0, 0.0, 0.5, 0.8125, 1.0, 0.8438, 1.0, 0.8438, 1.0, 0.8125, 1.0, 1.0, 0.5, 1.0, 1.0, 0.9688, 1.0, 0.9688, 0.5, 0.9688, 0.5, 0.9688, 1.0, 0.9375, 1.0, 0.9375, 0.5, 0.9375, 0.5, 0.9375, 1.0, 0.9062, 1.0, 0.9062, 0.5, 0.9062, 0.5, 0.9062, 1.0, 0.875, 1.0, 0.875, 0.5, 0.875, 0.5, 0.875, 1.0, 0.8438, 1.0, 0.8438, 0.5, 0.8438, 0.5, 0.8438, 1.0, 0.8125, 1.0, 0.8125, 0.5, 0.8125, 0.5, 0.8125, 1.0, 0.7812, 1.0, 0.7812, 0.5, 0.7812, 0.5, 0.7812, 1.0, 0.75, 1.0, 0.75, 0.5, 0.75, 0.5, 0.75, 1.0, 0.7188, 1.0, 0.7188, 0.5, 0.7188, 0.5, 0.7188, 1.0, 0.6875, 1.0, 0.6875, 0.5, 0.8833, 0.05045, 0.6167, 0.05045, 0.6582, 0.02827, 0.8418, 0.02827, 0.6562, 0.5, 0.6562, 1.0, 0.625, 1.0, 0.625, 0.5, 0.7032, 0.01461, 0.7968, 0.01461, 0.8418, 0.02827, 0.6582, 0.02827, 0.5938, 0.5, 0.5938, 1.0, 0.5625, 1.0, 0.5625, 0.5, 0.6562, 0.5, 0.75, 0.5, 0.7968, 0.01461, 0.7032, 0.01461, 0.5312, 0.5, 0.5312, 1.0, 0.5, 1.0, 0.5, 0.5, 0.6562, 0.5, 0.6562, 1.0, 0.75, 1.0, 0.75, 0.5, 0.4688, 0.5, 0.4688, 1.0, 0.4375, 1.0, 0.4375, 0.5, 0.3438, 0.5, 0.3438, 0.5, 0.3438, 1.0, 0.3438, 1.0, 0.4062, 0.5, 0.4062, 1.0, 0.375, 1.0, 0.375, 0.5, 0.375, 0.5, 0.375, 1.0, 0.3438, 1.0, 0.3438, 0.5, 0.3438, 0.5, 0.3438, 1.0, 0.3125, 1.0, 0.3125, 0.5, 0.3125, 0.5, 0.3125, 1.0, 0.2812, 1.0, 0.2812, 0.5, 0.2812, 0.5, 0.2812, 1.0, 0.25, 1.0, 0.25, 0.5, 0.25, 0.5, 0.25, 1.0, 0.2188, 1.0, 0.2188, 0.5, 0.2188, 0.5, 0.2188, 1.0, 0.1875, 1.0, 0.1875, 0.5, 0.1875, 0.5, 0.1875, 1.0, 0.1562, 1.0, 0.1562, 0.5, 0.1562, 0.5, 0.1562, 1.0, 0.125, 1.0, 0.125, 0.5, 0.125, 0.5, 0.125, 1.0, 0.09375, 1.0, 0.09375, 0.5, 0.09375, 0.5, 0.09375, 1.0, 0.0625, 1.0, 0.0625, 0.5, 0.8125, 0.5, 0.7812, 0.5, 0.7812, 0.5, 0.8125, 0.5, 0.0625, 0.5, 0.0625, 1.0, 0.03125, 1.0, 0.03125, 0.5, 0.03125, 0.5, 0.03125, 1.0, 0.0, 1.0, 0.0, 0.5, 0.5938, 1.0, 0.625, 1.0, 0.625, 1.0, 0.5938, 1.0, 0.1167, 0.05045, 0.3833, 0.05045, 0.3418, 0.02827, 0.1582, 0.02827, 0.08029, 0.08029, 0.4197, 0.08029, 0.3833, 0.05045, 0.1167, 0.05045, 0.3438, 0.5, 0.3125, 0.5, 0.3125, 0.5, 0.3438, 0.5, 0.4375, 0.5, 0.4062, 0.5, 0.4062, 0.5, 0.4375, 0.5, 0.1562, 0.5, 0.125, 0.5, 0.125, 0.5, 0.1562, 0.5, 0.9688, 1.0, 1.0, 1.0, 1.0, 1.0, 0.9688, 1.0, 0.6875, 0.5, 0.6562, 0.5, 0.6562, 0.5, 0.6875, 0.5, 0.7812, 1.0, 0.8125, 1.0, 0.8125, 1.0, 0.7812, 1.0, 0.4197, 0.08029, 0.3438, 1.0, 0.3438, 1.0, 0.4197, 0.08029, 0.6562, 1.0, 0.6875, 1.0, 0.6875, 1.0, 0.6562, 1.0, 0.4688, 0.5, 0.4375, 0.5, 0.4375, 0.5, 0.4688, 0.5, 0.7188, 0.5, 0.6875, 0.5, 0.6875, 0.5, 0.7188, 0.5, 0.5625, 1.0, 0.5938, 1.0, 0.5938, 1.0, 0.5625, 1.0, 0.875, 0.5, 0.8438, 0.5, 0.8438, 0.5, 0.875, 0.5, 0.9496, 0.1167, 0.9197, 0.08029, 0.9197, 0.08029, 0.9496, 0.1167, 0.6562, 0.5, 0.7032, 0.01461, 0.7032, 0.01461, 0.6562, 0.5, 0.8438, 1.0, 0.875, 1.0, 0.875, 1.0, 0.8438, 1.0, 0.2032, 0.01461, 0.6562, 1.0, 0.6562, 1.0, 0.2032, 0.01461, 0.625, 1.0, 0.6562, 1.0, 0.6562, 1.0, 0.625, 1.0, 0.9375, 0.5, 0.9062, 0.5, 0.9062, 0.5, 0.9375, 0.5, 0.7032, 0.01461, 0.6582, 0.02827, 0.6582, 0.02827, 0.7032, 0.01461, 0.9062, 1.0, 0.9375, 1.0, 0.9375, 1.0, 0.9062, 1.0, 0.3438, 1.0, 0.375, 1.0, 0.375, 1.0, 0.3438, 1.0, 0.1582, 0.02827, 0.2032, 0.01461, 0.2032, 0.01461, 0.1582, 0.02827, 0.8438, 0.5, 0.8125, 0.5, 0.8125, 0.5, 0.8438, 0.5, 0.6562, 0.5, 0.625, 0.5, 0.625, 0.5, 0.6562, 0.5, 1.0, 0.5, 0.9688, 0.5, 0.9688, 0.5, 1.0, 0.5, 0.375, 0.5, 0.3438, 0.5, 0.3438, 0.5, 0.375, 0.5, 0.9375, 1.0, 0.9688, 1.0, 0.9688, 1.0, 0.9375, 1.0, 0.6582, 0.02827, 0.6167, 0.05045, 0.6167, 0.05045, 0.6582, 0.02827, 0.9688, 1.0, 1.0, 1.0, 1.0, 1.0, 0.9688, 1.0, 0.1167, 0.05045, 0.1582, 0.02827, 0.1582, 0.02827, 0.1167, 0.05045, 0.5625, 1.0, 0.5938, 1.0, 0.5938, 1.0, 0.5625, 1.0, 0.5938, 0.5, 0.5625, 0.5, 0.5625, 0.5, 0.5938, 0.5, 0.3438, 0.5, 0.3125, 0.5, 0.3125, 0.5, 0.3438, 0.5, 0.6167, 0.05045, 0.5803, 0.08029, 0.5803, 0.08029, 0.6167, 0.05045, 0.3125, 1.0, 0.3438, 1.0, 0.3438, 1.0, 0.3125, 1.0, 0.9375, 1.0, 0.9688, 1.0, 0.9688, 1.0, 0.9375, 1.0, 0.08029, 0.08029, 0.1167, 0.05045, 0.1167, 0.05045, 0.08029, 0.08029, 0.5938, 0.5, 0.5625, 0.5, 0.5625, 0.5, 0.5938, 0.5, 0.3125, 0.5, 0.2812, 0.5, 0.2812, 0.5, 0.3125, 0.5, 0.6875, 1.0, 0.7188, 1.0, 0.7188, 1.0, 0.6875, 1.0, 0.9688, 0.5, 0.9375, 0.5, 0.9375, 0.5, 0.9688, 0.5, 0.5803, 0.08029, 0.3438, 0.5, 0.3438, 0.5, 0.5803, 0.08029, 0.2812, 1.0, 0.3125, 1.0, 0.3125, 1.0, 0.2812, 1.0, 0.3438, 1.0, 0.08029, 0.08029, 0.08029, 0.08029, 0.3438, 1.0, 0.5, 1.0, 0.5312, 1.0, 0.5312, 1.0, 0.5, 1.0, 0.9688, 0.5, 0.9375, 0.5, 0.9375, 0.5, 0.9688, 0.5, 0.2812, 0.5, 0.25, 0.5, 0.25, 0.5, 0.2812, 0.5, 0.3438, 0.5, 0.3125, 0.5, 0.3125, 0.5, 0.3438, 0.5, 0.25, 1.0, 0.2812, 1.0, 0.2812, 1.0, 0.25, 1.0, 0.4062, 1.0, 0.4375, 1.0, 0.4375, 1.0, 0.4062, 1.0, 0.375, 1.0, 0.4062, 1.0, 0.4062, 1.0, 0.375, 1.0, 0.875, 1.0, 0.9062, 1.0, 0.9062, 1.0, 0.875, 1.0, 0.3125, 1.0, 0.3438, 1.0, 0.3438, 1.0, 0.3125, 1.0, 0.5312, 0.5, 0.5, 0.5, 0.5, 0.5, 0.5312, 0.5, 0.25, 0.5, 0.2188, 0.5, 0.2188, 0.5, 0.25, 0.5, 0.7188, 0.5, 0.6875, 0.5, 0.6875, 0.5, 0.7188, 0.5, 0.9062, 0.5, 0.875, 0.5, 0.875, 0.5, 0.9062, 0.5, 0.3125, 0.5, 0.2812, 0.5, 0.2812, 0.5, 0.3125, 0.5, 0.2188, 1.0, 0.25, 1.0, 0.25, 1.0, 0.2188, 1.0, 0.75, 1.0, 0.7812, 1.0, 0.7812, 1.0, 0.75, 1.0, 0.2812, 1.0, 0.3125, 1.0, 0.3125, 1.0, 0.2812, 1.0, 0.4375, 1.0, 0.4688, 1.0, 0.4688, 1.0, 0.4375, 1.0, 0.5, 1.0, 0.5312, 1.0, 0.5312, 1.0, 0.5, 1.0, 0.2188, 0.5, 0.1875, 0.5, 0.1875, 0.5, 0.2188, 0.5, 0.2812, 0.5, 0.25, 0.5, 0.25, 0.5, 0.2812, 0.5, 0.1875, 1.0, 0.2188, 1.0, 0.2188, 1.0, 0.1875, 1.0, 0.8125, 1.0, 0.8438, 1.0, 0.8438, 1.0, 0.8125, 1.0, 0.25, 1.0, 0.2812, 1.0, 0.2812, 1.0, 0.25, 1.0, 0.4688, 0.5, 0.4375, 0.5, 0.4375, 0.5, 0.4688, 0.5, 0.1875, 0.5, 0.1562, 0.5, 0.1562, 0.5, 0.1875, 0.5, 0.4375, 0.5, 0.4062, 0.5, 0.4062, 0.5, 0.4375, 0.5, 0.8438, 0.5, 0.8125, 0.5, 0.8125, 0.5, 0.8438, 0.5, 0.25, 0.5, 0.2188, 0.5, 0.2188, 0.5, 0.25, 0.5, 0.1562, 1.0, 0.1875, 1.0, 0.1875, 1.0, 0.1562, 1.0, 0.2188, 1.0, 0.25, 1.0, 0.25, 1.0, 0.2188, 1.0, 0.7812, 0.5, 0.75, 0.5, 0.75, 0.5, 0.7812, 0.5, 0.1562, 0.5, 0.125, 0.5, 0.125, 0.5, 0.1562, 0.5, 0.875, 1.0, 0.9062, 1.0, 0.9062, 1.0, 0.875, 1.0, 0.2188, 0.5, 0.1875, 0.5, 0.1875, 0.5, 0.2188, 0.5, 0.125, 1.0, 0.1562, 1.0, 0.1562, 1.0, 0.125, 1.0, 0.4062, 0.5, 0.375, 0.5, 0.375, 0.5, 0.4062, 0.5, 0.375, 1.0, 0.4062, 1.0, 0.4062, 1.0, 0.375, 1.0, 0.1875, 1.0, 0.2188, 1.0, 0.2188, 1.0, 0.1875, 1.0, 0.75, 1.0, 0.7812, 1.0, 0.7812, 1.0, 0.75, 1.0, 0.5312, 0.5, 0.5, 0.5, 0.5, 0.5, 0.5312, 0.5, 0.125, 0.5, 0.09375, 0.5, 0.09375, 0.5, 0.125, 0.5, 0.625, 1.0, 0.6562, 1.0, 0.6562, 1.0, 0.625, 1.0, 0.7812, 0.5, 0.75, 0.5, 0.75, 0.5, 0.7812, 0.5, 0.1875, 0.5, 0.1562, 0.5, 0.1562, 0.5, 0.1875, 0.5, 0.09375, 1.0, 0.125, 1.0, 0.125, 1.0, 0.09375, 1.0, 0.4062, 0.5, 0.375, 0.5, 0.375, 0.5, 0.4062, 0.5, 0.1562, 1.0, 0.1875, 1.0, 0.1875, 1.0, 0.1562, 1.0, 0.09375, 0.5, 0.0625, 0.5, 0.0625, 0.5, 0.09375, 0.5, 0.9197, 0.08029, 0.8833, 0.05045, 0.8833, 0.05045, 0.9197, 0.08029, 0.1562, 0.5, 0.125, 0.5, 0.125, 0.5, 0.1562, 0.5, 0.0625, 1.0, 0.09375, 1.0, 0.09375, 1.0, 0.0625, 1.0, 0.3833, 0.05045, 0.4197, 0.08029, 0.4197, 0.08029, 0.3833, 0.05045, 0.125, 1.0, 0.1562, 1.0, 0.1562, 1.0, 0.125, 1.0, 0.9062, 0.5, 0.875, 0.5, 0.875, 0.5, 0.9062, 0.5, 0.0625, 0.5, 0.03125, 0.5, 0.03125, 0.5, 0.0625, 0.5, 0.8833, 0.05045, 0.8418, 0.02827, 0.8418, 0.02827, 0.8833, 0.05045, 0.125, 0.5, 0.09375, 0.5, 0.09375, 0.5, 0.125, 0.5, 0.03125, 1.0, 0.0625, 1.0, 0.0625, 1.0, 0.03125, 1.0, 0.3438, 1.0, 0.375, 1.0, 0.375, 1.0, 0.3438, 1.0, 0.3418, 0.02827, 0.3833, 0.05045, 0.3833, 0.05045, 0.3418, 0.02827, 0.09375, 1.0, 0.125, 1.0, 0.125, 1.0, 0.09375, 1.0, 0.03125, 0.5, 0.0, 0.5, 0.0, 0.5, 0.03125, 0.5, 0.6562, 0.5, 0.625, 0.5, 0.625, 0.5, 0.6562, 0.5, 0.8418, 0.02827, 0.7968, 0.01461, 0.7968, 0.01461, 0.8418, 0.02827, 0.09375, 0.5, 0.0625, 0.5, 0.0625, 0.5, 0.09375, 0.5, 0.0, 1.0, 0.03125, 1.0, 0.03125, 1.0, 0.0, 1.0, 0.5, 0.5, 0.4688, 0.5, 0.4688, 0.5, 0.5, 0.5, 0.2968, 0.01461, 0.3418, 0.02827, 0.3418, 0.02827, 0.2968, 0.01461, 0.0625, 1.0, 0.09375, 1.0, 0.09375, 1.0, 0.0625, 1.0, 0.4688, 1.0, 0.5, 1.0, 0.5, 1.0, 0.4688, 1.0, 0.4375, 1.0, 0.4688, 1.0, 0.4688, 1.0, 0.4375, 1.0, 0.7968, 0.01461, 0.75, 0.5, 0.75, 0.5, 0.7968, 0.01461, 0.0625, 0.5, 0.03125, 0.5, 0.03125, 0.5, 0.0625, 0.5, 0.5625, 0.5, 0.5312, 0.5, 0.5312, 0.5, 0.5625, 0.5, 0.25, 0.01, 0.2968, 0.01461, 0.2968, 0.01461, 0.25, 0.01, 0.03125, 1.0, 0.0625, 1.0, 0.0625, 1.0, 0.03125, 1.0, 0.5312, 1.0, 0.5625, 1.0, 0.5625, 1.0, 0.5312, 1.0, 0.375, 0.5, 0.3438, 0.5, 0.3438, 0.5, 0.375, 0.5, 0.75, 0.5, 0.7188, 0.5, 0.7188, 0.5, 0.75, 0.5, 0.03125, 0.5, 0.0, 0.5, 0.0, 0.5, 0.03125, 0.5, 0.625, 0.5, 0.5938, 0.5, 0.5938, 0.5, 0.625, 0.5, 0.7188, 1.0, 0.75, 1.0, 0.75, 1.0, 0.7188, 1.0, 0.0, 1.0, 0.03125, 1.0, 0.03125, 1.0, 0.0, 1.0, 0.9717, 0.1582, 0.9496, 0.1167, 0.9197, 0.08029, 0.8833, 0.05045, 0.8418, 0.02827, 0.7968, 0.01461, 0.75, 0.01, 0.7032, 0.01461, 0.6582, 0.02827, 0.6167, 0.05045, 0.5803, 0.08029, 0.5504, 0.1167, 0.5283, 0.1582, 0.5146, 0.2032, 0.51, 0.25, 0.5146, 0.2968, 0.5283, 0.3418, 0.5504, 0.3833, 0.5803, 0.4197, 0.6167, 0.4496, 0.6582, 0.4717, 0.7032, 0.4854, 0.75, 0.49, 0.7968, 0.4854, 0.8418, 0.4717, 0.8833, 0.4496, 0.9197, 0.4197, 0.9496, 0.3833, 0.9717, 0.3418, 0.9854, 0.2968, 0.99, 0.25, 0.9854, 0.2032, 0.05045, 0.1167, 0.08029, 0.08029, 0.1167, 0.05045, 0.1582, 0.02827, 0.2032, 0.01461, 0.25, 0.01, 0.2968, 0.01461, 0.3418, 0.02827, 0.3833, 0.05045, 0.4197, 0.08029, 0.4496, 0.1167, 0.4717, 0.1582, 0.4854, 0.2032, 0.49, 0.25, 0.4854, 0.2968, 0.4717, 0.3418, 0.4496, 0.3833, 0.4197, 0.4197, 0.3833, 0.4496, 0.3418, 0.4717, 0.2968, 0.4854, 0.25, 0.49, 0.2032, 0.4854, 0.1582, 0.4717, 0.1167, 0.4496, 0.08029, 0.4197, 0.05045, 0.3833, 0.02827, 0.3418, 0.01461, 0.2968, 0.01, 0.25, 0.01461, 0.2032, 0.02827, 0.1582, 0.9717, 0.1582, 0.9496, 0.1167, 0.9197, 0.08029, 0.8833, 0.05045, 0.8418, 0.02827, 0.7968, 0.01461, 0.75, 0.01, 0.7032, 0.01461, 0.6582, 0.02827, 0.6167, 0.05045, 0.5803, 0.08029, 0.5504, 0.1167, 0.5283, 0.1582, 0.5146, 0.2032, 0.51, 0.25, 0.5146, 0.2968, 0.5283, 0.3418, 0.5504, 0.3833, 0.5803, 0.4197, 0.6167, 0.4496, 0.6582, 0.4717, 0.7032, 0.4854, 0.75, 0.49, 0.7968, 0.4854, 0.8418, 0.4717, 0.8833, 0.4496, 0.9197, 0.4197, 0.9496, 0.3833, 0.9717, 0.3418, 0.9854, 0.2968, 0.99, 0.25, 0.9854, 0.2032, 0.05045, 0.1167, 0.08029, 0.08029, 0.1167, 0.05045, 0.1582, 0.02827, 0.2032, 0.01461, 0.25, 0.01, 0.2968, 0.01461, 0.3418, 0.02827, 0.3833, 0.05045, 0.4197, 0.08029, 0.4496, 0.1167, 0.4717, 0.1582, 0.4854, 0.2032, 0.49, 0.25, 0.4854, 0.2968, 0.4717, 0.3418, 0.4496, 0.3833, 0.4197, 0.4197, 0.3833, 0.4496, 0.3418, 0.4717, 0.2968, 0.4854, 0.25, 0.49, 0.2032, 0.4854, 0.1582, 0.4717, 0.1167, 0.4496, 0.08029, 0.4197, 0.05045, 0.3833, 0.02827, 0.3418, 0.01461, 0.2968, 0.01, 0.25, 0.01461, 0.2032, 0.02827, 0.1582, 0.125, 1.0, 0.1562, 1.0, 0.1562, 1.0, 0.125, 1.0, 0.625, 1.0, 0.6562, 1.0, 0.6562, 1.0, 0.625, 1.0, 0.3125, 1.0, 0.3438, 1.0, 0.3438, 1.0, 0.3125, 1.0, 0.125, 0.5, 0.09375, 0.5, 0.09375, 0.5, 0.125, 0.5, 0.3438, 1.0, 0.375, 1.0, 0.375, 1.0, 0.3438, 1.0, 0.3125, 0.5, 0.2812, 0.5, 0.2812, 0.5, 0.3125, 0.5, 0.09375, 1.0, 0.125, 1.0, 0.125, 1.0, 0.09375, 1.0, 0.6562, 0.5, 0.625, 0.5, 0.625, 0.5, 0.6562, 0.5, 0.2812, 1.0, 0.3125, 1.0, 0.3125, 1.0, 0.2812, 1.0, 0.09375, 0.5, 0.0625, 0.5, 0.0625, 0.5, 0.09375, 0.5, 0.375, 0.5, 0.3438, 0.5, 0.3438, 0.5, 0.375, 0.5, 0.2812, 0.5, 0.25, 0.5, 0.25, 0.5, 0.2812, 0.5, 0.0625, 1.0, 0.09375, 1.0, 0.09375, 1.0, 0.0625, 1.0, 0.5625, 1.0, 0.5938, 1.0, 0.5938, 1.0, 0.5625, 1.0, 0.25, 1.0, 0.2812, 1.0, 0.2812, 1.0, 0.25, 1.0, 0.0625, 0.5, 0.03125, 0.5, 0.03125, 0.5, 0.0625, 0.5, 0.9375, 1.0, 0.9688, 1.0, 0.9688, 1.0, 0.9375, 1.0, 0.25, 0.5, 0.2188, 0.5, 0.2188, 0.5, 0.25, 0.5, 0.03125, 1.0, 0.0625, 1.0, 0.0625, 1.0, 0.03125, 1.0, 0.5938, 0.5, 0.5625, 0.5, 0.5625, 0.5, 0.5938, 0.5, 0.2188, 1.0, 0.25, 1.0, 0.25, 1.0, 0.2188, 1.0, 0.03125, 0.5, 0.0, 0.5, 0.0, 0.5, 0.03125, 0.5, 0.9688, 0.5, 0.9375, 0.5, 0.9375, 0.5, 0.9688, 0.5, 0.2188, 0.5, 0.1875, 0.5, 0.1875, 0.5, 0.2188, 0.5, 0.0, 1.0, 0.03125, 1.0, 0.03125, 1.0, 0.0, 1.0, 0.5, 1.0, 0.5312, 1.0, 0.5312, 1.0, 0.5, 1.0, 0.1875, 1.0, 0.2188, 1.0, 0.2188, 1.0, 0.1875, 1.0, 0.6875, 1.0, 0.7188, 1.0, 0.7188, 1.0, 0.6875, 1.0, 0.875, 1.0, 0.9062, 1.0, 0.9062, 1.0, 0.875, 1.0, 0.1875, 0.5, 0.1562, 0.5, 0.1562, 0.5, 0.1875, 0.5, 0.4197, 0.08029, 0.3438, 1.0, 0.3438, 1.0, 0.4197, 0.08029, 0.5312, 0.5, 0.5, 0.5, 0.5, 0.5, 0.5312, 0.5, 0.1562, 1.0, 0.1875, 1.0, 0.1875, 1.0, 0.1562, 1.0, 0.7188, 0.5, 0.6875, 0.5, 0.6875, 0.5, 0.7188, 0.5, 0.9062, 0.5, 0.875, 0.5, 0.875, 0.5, 0.9062, 0.5, 0.1562, 0.5, 0.125, 0.5, 0.125, 0.5, 0.1562, 0.5, 0.9496, 0.1167, 0.9197, 0.08029, 0.9197, 0.08029, 0.9496, 0.1167, 0.4375, 1.0, 0.4688, 1.0, 0.4688, 1.0, 0.4375, 1.0, 0.125, 1.0, 0.1562, 1.0, 0.1562, 1.0, 0.125, 1.0, 0.625, 1.0, 0.6562, 1.0, 0.6562, 1.0, 0.625, 1.0, 0.8125, 1.0, 0.8438, 1.0, 0.8438, 1.0, 0.8125, 1.0, 0.125, 0.5, 0.09375, 0.5, 0.09375, 0.5, 0.125, 0.5, 0.3438, 1.0, 0.375, 1.0, 0.375, 1.0, 0.3438, 1.0, 0.4688, 0.5, 0.4375, 0.5, 0.4375, 0.5, 0.4688, 0.5, 0.09375, 1.0, 0.125, 1.0, 0.125, 1.0, 0.09375, 1.0, 0.6562, 0.5, 0.625, 0.5, 0.625, 0.5, 0.6562, 0.5, 0.8438, 0.5, 0.8125, 0.5, 0.8125, 0.5, 0.8438, 0.5, 0.09375, 0.5, 0.0625, 0.5, 0.0625, 0.5, 0.09375, 0.5, 0.375, 0.5, 0.3438, 0.5, 0.3438, 0.5, 0.375, 0.5, 0.375, 1.0, 0.4062, 1.0, 0.4062, 1.0, 0.375, 1.0, 0.0625, 1.0, 0.09375, 1.0, 0.09375, 1.0, 0.0625, 1.0, 0.5625, 1.0, 0.5938, 1.0, 0.5938, 1.0, 0.5625, 1.0, 0.75, 1.0, 0.7812, 1.0, 0.7812, 1.0, 0.75, 1.0, 0.0625, 0.5, 0.03125, 0.5, 0.03125, 0.5, 0.0625, 0.5, 0.9375, 1.0, 0.9688, 1.0, 0.9688, 1.0, 0.9375, 1.0, 0.7812, 0.5, 0.75, 0.5, 0.75, 0.5, 0.7812, 0.5, 0.03125, 1.0, 0.0625, 1.0, 0.0625, 1.0, 0.03125, 1.0, 0.5938, 0.5, 0.5625, 0.5, 0.5625, 0.5, 0.5938, 0.5, 0.4062, 0.5, 0.375, 0.5, 0.375, 0.5, 0.4062, 0.5, 0.03125, 0.5, 0.0, 0.5, 0.0, 0.5, 0.03125, 0.5, 0.9688, 0.5, 0.9375, 0.5, 0.9375, 0.5, 0.9688, 0.5, 0.5, 0.5, 0.4688, 0.5, 0.4688, 0.5, 0.5, 0.5, 0.0, 1.0, 0.03125, 1.0, 0.03125, 1.0, 0.0, 1.0, 0.5, 1.0, 0.5312, 1.0, 0.5312, 1.0, 0.5, 1.0, 0.4688, 1.0, 0.5, 1.0, 0.5, 1.0, 0.4688, 1.0, 0.875, 1.0, 0.9062, 1.0, 0.9062, 1.0, 0.875, 1.0, 0.5625, 0.5, 0.5312, 0.5, 0.5312, 0.5, 0.5625, 0.5, 0.5312, 0.5, 0.5, 0.5, 0.5, 0.5, 0.5312, 0.5, 0.5312, 1.0, 0.5625, 1.0, 0.5625, 1.0, 0.5312, 1.0, 0.9062, 0.5, 0.875, 0.5, 0.875, 0.5, 0.9062, 0.5, 0.625, 0.5, 0.5938, 0.5, 0.5938, 0.5, 0.625, 0.5, 0.4375, 1.0, 0.4688, 1.0, 0.4688, 1.0, 0.4375, 1.0, 0.5938, 1.0, 0.625, 1.0, 0.625, 1.0, 0.5938, 1.0, 0.8125, 1.0, 0.8438, 1.0, 0.8438, 1.0, 0.8125, 1.0, 0.6875, 0.5, 0.6562, 0.5, 0.6562, 0.5, 0.6875, 0.5, 0.4688, 0.5, 0.4375, 0.5, 0.4375, 0.5, 0.4688, 0.5, 0.6562, 1.0, 0.6875, 1.0, 0.6875, 1.0, 0.6562, 1.0, 0.8438, 0.5, 0.8125, 0.5, 0.8125, 0.5, 0.8438, 0.5, 0.6562, 0.5, 0.7032, 0.01461, 0.7032, 0.01461, 0.6562, 0.5, 0.375, 1.0, 0.4062, 1.0, 0.4062, 1.0, 0.375, 1.0, 0.2032, 0.01461, 0.6562, 1.0, 0.6562, 1.0, 0.2032, 0.01461, 0.75, 1.0, 0.7812, 1.0, 0.7812, 1.0, 0.75, 1.0, 0.7032, 0.01461, 0.6582, 0.02827, 0.6582, 0.02827, 0.7032, 0.01461, 0.7812, 0.5, 0.75, 0.5, 0.75, 0.5, 0.7812, 0.5, 0.1582, 0.02827, 0.2032, 0.01461, 0.2032, 0.01461, 0.1582, 0.02827, 0.4062, 0.5, 0.375, 0.5, 0.375, 0.5, 0.4062, 0.5, 0.6582, 0.02827, 0.6167, 0.05045, 0.6167, 0.05045, 0.6582, 0.02827, 0.9197, 0.08029, 0.8833, 0.05045, 0.8833, 0.05045, 0.9197, 0.08029, 0.1167, 0.05045, 0.1582, 0.02827, 0.1582, 0.02827, 0.1167, 0.05045, 0.3833, 0.05045, 0.4197, 0.08029, 0.4197, 0.08029, 0.3833, 0.05045, 0.6167, 0.05045, 0.5803, 0.08029, 0.5803, 0.08029, 0.6167, 0.05045, 0.8833, 0.05045, 0.8418, 0.02827, 0.8418, 0.02827, 0.8833, 0.05045, 0.08029, 0.08029, 0.1167, 0.05045, 0.1167, 0.05045, 0.08029, 0.08029, 0.3418, 0.02827, 0.3833, 0.05045, 0.3833, 0.05045, 0.3418, 0.02827, 0.5803, 0.08029, 0.3438, 0.5, 0.3438, 0.5, 0.5803, 0.08029, 0.8418, 0.02827, 0.7968, 0.01461, 0.7968, 0.01461, 0.8418, 0.02827, 0.3438, 1.0, 0.08029, 0.08029, 0.08029, 0.08029, 0.3438, 1.0, 0.2968, 0.01461, 0.3418, 0.02827, 0.3418, 0.02827, 0.2968, 0.01461, 0.3438, 0.5, 0.3125, 0.5, 0.3125, 0.5, 0.3438, 0.5, 0.7968, 0.01461, 0.75, 0.5, 0.75, 0.5, 0.7968, 0.01461, 0.3125, 1.0, 0.3438, 1.0, 0.3438, 1.0, 0.3125, 1.0, 0.25, 0.01, 0.2968, 0.01461, 0.2968, 0.01461, 0.25, 0.01, 0.3125, 0.5, 0.2812, 0.5, 0.2812, 0.5, 0.3125, 0.5, 0.75, 0.5, 0.7188, 0.5, 0.7188, 0.5, 0.75, 0.5, 0.2812, 1.0, 0.3125, 1.0, 0.3125, 1.0, 0.2812, 1.0, 0.7188, 1.0, 0.75, 1.0, 0.75, 1.0, 0.7188, 1.0, 0.2812, 0.5, 0.25, 0.5, 0.25, 0.5, 0.2812, 0.5, 0.8125, 0.5, 0.7812, 0.5, 0.7812, 0.5, 0.8125, 0.5, 0.25, 1.0, 0.2812, 1.0, 0.2812, 1.0, 0.25, 1.0, 0.7812, 1.0, 0.8125, 1.0, 0.8125, 1.0, 0.7812, 1.0, 0.25, 0.5, 0.2188, 0.5, 0.2188, 0.5, 0.25, 0.5, 0.875, 0.5, 0.8438, 0.5, 0.8438, 0.5, 0.875, 0.5, 0.2188, 1.0, 0.25, 1.0, 0.25, 1.0, 0.2188, 1.0, 0.8438, 1.0, 0.875, 1.0, 0.875, 1.0, 0.8438, 1.0, 0.2188, 0.5, 0.1875, 0.5, 0.1875, 0.5, 0.2188, 0.5, 0.9375, 0.5, 0.9062, 0.5, 0.9062, 0.5, 0.9375, 0.5, 0.1875, 1.0, 0.2188, 1.0, 0.2188, 1.0, 0.1875, 1.0, 0.6875, 1.0, 0.7188, 1.0, 0.7188, 1.0, 0.6875, 1.0, 0.9062, 1.0, 0.9375, 1.0, 0.9375, 1.0, 0.9062, 1.0, 0.1875, 0.5, 0.1562, 0.5, 0.1562, 0.5, 0.1875, 0.5, 0.4062, 1.0, 0.4375, 1.0, 0.4375, 1.0, 0.4062, 1.0, 1.0, 0.5, 0.9688, 0.5, 0.9688, 0.5, 1.0, 0.5, 0.1562, 1.0, 0.1875, 1.0, 0.1875, 1.0, 0.1562, 1.0, 0.7188, 0.5, 0.6875, 0.5, 0.6875, 0.5, 0.7188, 0.5])
me_cylinder.use_remesh_fix_poles = True
me_cylinder.use_remesh_preserve_attributes = False
me_cylinder.use_mirror_vertex_groups = False
me_cylinder.update()

# ---- objects
ob_cylinder = bpy.data.objects.new('Cylinder', me_cylinder)

# ---- transforms, parenting, visibility, modifiers, constraints
ob_cylinder.location = (0.0, 0.0, 0.0)
ob_cylinder.lineart.crease_threshold = 0.0
_m = ob_cylinder.modifiers.new('EdgeSplit', 'EDGE_SPLIT')

# ---- collection membership
col_collection.objects.link(ob_cylinder)

# ---- scene / render settings (as saved in the file)
scene.frame_start = 1; scene.frame_end = 250; scene.frame_set(1)
scene.render.engine = 'BLENDER_EEVEE_NEXT'
scene.cycles.use_denoising = False
scene.cycles.samples = 128
scene.cycles.sampling_pattern = 'TABULATED_SOBOL'
scene.cycles.use_adaptive_sampling = False
scene.cycles.use_light_tree = False
scene.view_settings.view_transform = 'Filmic'
bpy.context.view_layer.update()

# ---- added for rendering (the .blend has no active camera and no usable light): camera, sun
cam_auto = bpy.data.cameras.new('AutoCamera')
cam_auto.lens = 50.0
cam_auto.sensor_width = 36.0
cam_auto.clip_end = 1000.0
ob_auto_camera = bpy.data.objects.new('AutoCamera', cam_auto)
scene.collection.objects.link(ob_auto_camera)
ob_auto_camera.location = (12.3285, -14.7942, 11.3034)
ob_auto_camera.rotation_euler = (1.09748, -7.21219e-08, 0.694738)
scene.camera = ob_auto_camera
light_auto_sun = bpy.data.lights.new('AutoSun', 'SUN')
light_auto_sun.energy = 3.0
light_auto_sun.angle = 0.0523599
ob_auto_sun = bpy.data.objects.new('AutoSun', light_auto_sun)
scene.collection.objects.link(ob_auto_sun)
ob_auto_sun.rotation_euler = (0.872665, 0.174533, 0.523599)
bpy.context.view_layer.update()

